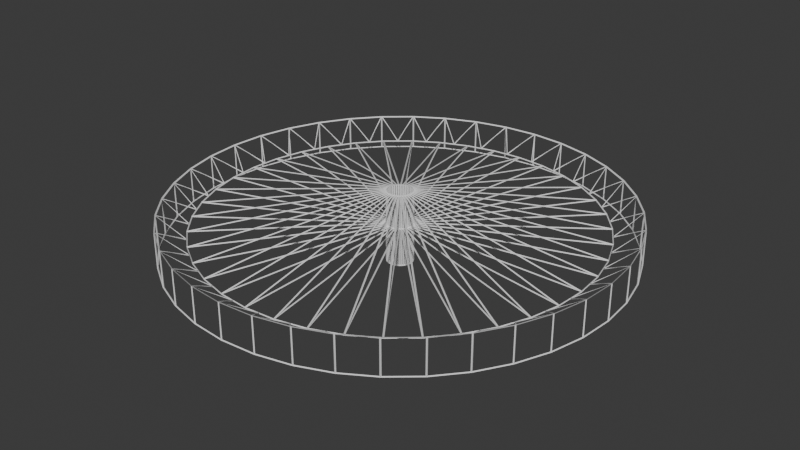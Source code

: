 # Source: londoneye2.blend.blend  (saved by Blender 4.3.34; exported with 4.5.12 LTS)
import bpy
from mathutils import Matrix  # noqa: F401  (used for matrix-valued properties, if any)

bpy.ops.wm.read_factory_settings(use_empty=True)
scene = bpy.context.scene
scene.name = 'Scene'

# ---- collections
col_collection = bpy.data.collections.new('Collection'); scene.collection.children.link(col_collection)

# ---- world
world_world = bpy.data.worlds.new('World'); scene.world = world_world
world_world.use_nodes = True; world_world.node_tree.nodes.clear()
_N = world_world.node_tree.nodes; _L = world_world.node_tree.links
n0 = _N.new('ShaderNodeOutputWorld'); n0.name = 'World Output'; n0.location = (300, 300)
n1 = _N.new('ShaderNodeBackground'); n1.name = 'Background'; n1.location = (10, 300)
n1.inputs[0].default_value = (0.05088, 0.05088, 0.05088, 1.0)
_L.new(n1.outputs[0], n0.inputs[0])
n0.is_active_output = True
world_world.color = (0.05088, 0.05088, 0.05088)
world_world.sun_shadow_jitter_overblur = 0.0

# ---- meshes
me_circle_004 = bpy.data.meshes.new('Circle.004')
me_circle_004.from_pydata([(0.0, 0.05709, 0.1), (-0.008931, 0.05639, 0.1), (-0.01764, 0.0543, 0.1), (-0.02592, 0.05087, 0.1), (-0.03356, 0.04619, 0.1), (-0.04037, 0.04037, 0.1), (-0.04619, 0.03356, 0.1), (-0.05087, 0.02592, 0.1), (-0.0543, 0.01764, 0.1), (-0.05639, 0.008931, 0.1), (-0.05709, 0.0, 0.1), (-0.05639, -0.008931, 0.1), (-0.0543, -0.01764, 0.1), (-0.05087, -0.02592, 0.1), (-0.04619, -0.03356, 0.1), (-0.04037, -0.04037, 0.1), (-0.03356, -0.04619, 0.1), (-0.02592, -0.05087, 0.1), (-0.01764, -0.0543, 0.1), (-0.008931, -0.05639, 0.1), (0.0, -0.05709, 0.1), (0.008931, -0.05639, 0.1), (0.01764, -0.0543, 0.1), (0.02592, -0.05087, 0.1), (0.03356, -0.04619, 0.1), (0.04037, -0.04037, 0.1), (0.04619, -0.03356, 0.1), (0.05087, -0.02592, 0.1), (0.0543, -0.01764, 0.1), (0.05639, -0.008931, 0.1), (0.05709, 0.0, 0.1), (0.05639, 0.008931, 0.1), (0.0543, 0.01764, 0.1), (0.05087, 0.02592, 0.1), (0.04619, 0.03356, 0.1), (0.04037, 0.04037, 0.1), (0.03356, 0.04619, 0.1), (0.02592, 0.05087, 0.1), (0.01764, 0.0543, 0.1), (0.008931, 0.05639, 0.1), (0.0, 1.0, 0.08), (-0.1564, 0.9877, 0.08), (-0.309, 0.9511, 0.08), (-0.454, 0.891, 0.08), (-0.5878, 0.809, 0.08), (-0.7071, 0.7071, 0.08), (-0.809, 0.5878, 0.08), (-0.891, 0.454, 0.08), (-0.9511, 0.309, 0.08), (-0.9877, 0.1564, 0.08), (-1.0, 0.0, 0.08), (-0.9877, -0.1564, 0.08), (-0.9511, -0.309, 0.08), (-0.891, -0.454, 0.08), (-0.809, -0.5878, 0.08), (-0.7071, -0.7071, 0.08), (-0.5878, -0.809, 0.08), (-0.454, -0.891, 0.08), (-0.309, -0.9511, 0.08), (-0.1564, -0.9877, 0.08), (0.0, -1.0, 0.08), (0.1564, -0.9877, 0.08), (0.309, -0.9511, 0.08), (0.454, -0.891, 0.08), (0.5878, -0.809, 0.08), (0.7071, -0.7071, 0.08), (0.809, -0.5878, 0.08), (0.891, -0.454, 0.08), (0.9511, -0.309, 0.08), (0.9877, -0.1564, 0.08), (1.0, 0.0, 0.08), (0.9877, 0.1564, 0.08), (0.9511, 0.309, 0.08), (0.891, 0.454, 0.08), (0.809, 0.5878, 0.08), (0.7071, 0.7071, 0.08), (0.5878, 0.809, 0.08), (0.454, 0.891, 0.08), (0.309, 0.9511, 0.08), (0.1564, 0.9877, 0.08), (0.0, 1.0, -0.08), (-0.1564, 0.9877, -0.08), (-0.309, 0.9511, -0.08), (-0.454, 0.891, -0.08), (-0.5878, 0.809, -0.08), (-0.7071, 0.7071, -0.08), (-0.809, 0.5878, -0.08), (-0.891, 0.454, -0.08), (-0.9511, 0.309, -0.08), (-0.9877, 0.1564, -0.08), (-1.0, 0.0, -0.08), (-0.9877, -0.1564, -0.08), (-0.9511, -0.309, -0.08), (-0.891, -0.454, -0.08), (-0.809, -0.5878, -0.08), (-0.7071, -0.7071, -0.08), (-0.5878, -0.809, -0.08), (-0.454, -0.891, -0.08), (-0.309, -0.9511, -0.08), (-0.1564, -0.9877, -0.08), (0.0, -1.0, -0.08), (0.1564, -0.9877, -0.08), (0.309, -0.9511, -0.08), (0.454, -0.891, -0.08), (0.5878, -0.809, -0.08), (0.7071, -0.7071, -0.08), (0.809, -0.5878, -0.08), (0.891, -0.454, -0.08), (0.9511, -0.309, -0.08), (0.9877, -0.1564, -0.08), (1.0, 0.0, -0.08), (0.9877, 0.1564, -0.08), (0.9511, 0.309, -0.08), (0.891, 0.454, -0.08), (0.809, 0.5878, -0.08), (0.7071, 0.7071, -0.08), (0.5878, 0.809, -0.08), (0.454, 0.891, -0.08), (0.309, 0.9511, -0.08), (0.1564, 0.9877, -0.08), (-0.008931, 0.05639, 0.15), (0.0, 0.05709, 0.15), (-0.01764, 0.0543, 0.15), (-0.02592, 0.05087, 0.15), (-0.03356, 0.04619, 0.15), (-0.04037, 0.04037, 0.15), (-0.04619, 0.03356, 0.15), (-0.05087, 0.02592, 0.15), (-0.0543, 0.01764, 0.15), (-0.05639, 0.008931, 0.15), (-0.05709, 0.0, 0.15), (-0.05639, -0.008931, 0.15), (-0.0543, -0.01764, 0.15), (-0.05087, -0.02592, 0.15), (-0.04619, -0.03356, 0.15), (-0.04037, -0.04037, 0.15), (-0.03356, -0.04619, 0.15), (-0.02592, -0.05087, 0.15), (-0.01764, -0.0543, 0.15), (-0.008931, -0.05639, 0.15), (0.0, -0.05709, 0.15), (0.008931, -0.05639, 0.15), (0.01764, -0.0543, 0.15), (0.02592, -0.05087, 0.15), (0.03356, -0.04619, 0.15), (0.04037, -0.04037, 0.15), (0.04619, -0.03356, 0.15), (0.05087, -0.02592, 0.15), (0.0543, -0.01764, 0.15), (0.05639, -0.008931, 0.15), (0.05709, 0.0, 0.15), (0.05639, 0.008931, 0.15), (0.0543, 0.01764, 0.15), (0.05087, 0.02592, 0.15), (0.04619, 0.03356, 0.15), (0.04037, 0.04037, 0.15), (0.03356, 0.04619, 0.15), (0.02592, 0.05087, 0.15), (0.01764, 0.0543, 0.15), (0.008931, 0.05639, 0.15), (-0.008931, 0.05639, 0.005), (3.027e-09, 0.05709, 0.005), (-0.01764, 0.0543, 0.005), (-0.02592, 0.05087, 0.005), (-0.03356, 0.04619, 0.005), (-0.04037, 0.04037, 0.005), (-0.04619, 0.03356, 0.005), (-0.05087, 0.02592, 0.005), (-0.0543, 0.01764, 0.005), (-0.05639, 0.008931, 0.005), (-0.05709, 3.725e-09, 0.005), (-0.05639, -0.008931, 0.005), (-0.0543, -0.01764, 0.005), (-0.05087, -0.02592, 0.005), (-0.04619, -0.03356, 0.005), (-0.04037, -0.04037, 0.005), (-0.03356, -0.04619, 0.005), (-0.02592, -0.05087, 0.005), (-0.01764, -0.0543, 0.005), (-0.008931, -0.05639, 0.005), (3.027e-09, -0.05709, 0.005), (0.008931, -0.05639, 0.005), (0.01764, -0.0543, 0.005), (0.02592, -0.05087, 0.005), (0.03356, -0.04619, 0.005), (0.04037, -0.04037, 0.005), (0.04619, -0.03356, 0.005), (0.05087, -0.02592, 0.005), (0.0543, -0.01764, 0.005), (0.05639, -0.008931, 0.005), (0.05709, 3.725e-09, 0.005), (0.05639, 0.008931, 0.005), (0.0543, 0.01764, 0.005), (0.05087, 0.02592, 0.005), (0.04619, 0.03356, 0.005), (0.04037, 0.04037, 0.005), (0.03356, 0.04619, 0.005), (0.02592, 0.05087, 0.005), (0.01764, 0.0543, 0.005), (0.008931, 0.05639, 0.005), (-0.1376, 0.8688, 0.0), (0.0, 0.8796, 0.0), (-0.2718, 0.8366, 0.0), (-0.3993, 0.7838, 0.0), (-0.517, 0.7116, 0.0), (-0.622, 0.622, 0.0), (-0.7116, 0.517, 0.0), (-0.7838, 0.3993, 0.0), (-0.8366, 0.2718, 0.0), (-0.8688, 0.1376, 0.0), (-0.8796, 0.0, 0.0), (-0.8688, -0.1376, 0.0), (-0.8366, -0.2718, 0.0), (-0.7838, -0.3993, 0.0), (-0.7116, -0.517, 0.0), (-0.622, -0.622, 0.0), (-0.517, -0.7116, 0.0), (-0.3993, -0.7838, 0.0), (-0.2718, -0.8366, 0.0), (-0.1376, -0.8688, 0.0), (0.0, -0.8796, 0.0), (0.1376, -0.8688, 0.0), (0.2718, -0.8366, 0.0), (0.3993, -0.7838, 0.0), (0.517, -0.7116, 0.0), (0.622, -0.622, 0.0), (0.7116, -0.517, 0.0), (0.7838, -0.3993, 0.0), (0.8366, -0.2718, 0.0), (0.8688, -0.1376, 0.0), (0.8796, 0.0, 0.0), (0.8688, 0.1376, 0.0), (0.8366, 0.2718, 0.0), (0.7838, 0.3993, 0.0), (0.7116, 0.517, 0.0), (0.622, 0.622, 0.0), (0.517, 0.7116, 0.0), (0.3993, 0.7838, 0.0), (0.2718, 0.8366, 0.0), (0.1376, 0.8688, 0.0), (-0.008931, 0.05639, 5.588e-09), (2.095e-08, 0.05709, 5.588e-09), (-0.01764, 0.0543, 5.588e-09), (-0.02592, 0.05087, 5.588e-09), (-0.03356, 0.04619, 5.588e-09), (-0.04037, 0.04037, 5.588e-09), (-0.04619, 0.03356, 5.588e-09), (-0.05087, 0.02592, 5.588e-09), (-0.0543, 0.01764, 5.588e-09), (-0.05639, 0.008931, 5.588e-09), (-0.05709, 4.715e-09, 5.588e-09), (-0.05639, -0.008931, 5.588e-09), (-0.0543, -0.01764, 5.588e-09), (-0.05087, -0.02592, 5.588e-09), (-0.04619, -0.03356, 5.588e-09), (-0.04037, -0.04037, 5.588e-09), (-0.03356, -0.04619, 5.588e-09), (-0.02592, -0.05087, 5.588e-09), (-0.01764, -0.0543, 5.588e-09), (-0.008931, -0.05639, 5.588e-09), (2.095e-08, -0.05709, 5.588e-09), (0.008931, -0.05639, 5.588e-09), (0.01764, -0.0543, 5.588e-09), (0.02592, -0.05087, 5.588e-09), (0.03356, -0.04619, 5.588e-09), (0.04037, -0.04037, 5.588e-09), (0.04619, -0.03356, 5.588e-09), (0.05087, -0.02592, 5.588e-09), (0.0543, -0.01764, 5.588e-09), (0.05639, -0.008931, 5.588e-09), (0.05709, 4.715e-09, 5.588e-09), (0.05639, 0.008931, 5.588e-09), (0.0543, 0.01764, 5.588e-09), (0.05087, 0.02592, 5.588e-09), (0.04619, 0.03356, 5.588e-09), (0.04037, 0.04037, 5.588e-09), (0.03356, 0.04619, 5.588e-09), (0.02592, 0.05087, 5.588e-09), (0.01764, 0.0543, 5.588e-09), (0.008931, 0.05639, 5.588e-09), (-0.1376, 0.8688, 0.0), (2.095e-08, 0.8796, 0.0), (-0.2718, 0.8366, 0.0), (-0.3993, 0.7838, 0.0), (-0.517, 0.7116, 0.0), (-0.622, 0.622, 0.0), (-0.7116, 0.517, 0.0), (-0.7838, 0.3993, 0.0), (-0.8366, 0.2718, 0.0), (-0.8688, 0.1376, 0.0), (-0.8796, 4.715e-09, 0.0), (-0.8688, -0.1376, 0.0), (-0.8366, -0.2718, 0.0), (-0.7838, -0.3993, 0.0), (-0.7116, -0.517, 0.0), (-0.622, -0.622, 0.0), (-0.517, -0.7116, 0.0), (-0.3993, -0.7838, 0.0), (-0.2718, -0.8366, 0.0), (-0.1376, -0.8688, 0.0), (2.095e-08, -0.8796, 0.0), (0.1376, -0.8688, 0.0), (0.2718, -0.8366, 0.0), (0.3993, -0.7838, 0.0), (0.517, -0.7116, 0.0), (0.622, -0.622, 0.0), (0.7116, -0.517, 0.0), (0.7838, -0.3993, 0.0), (0.8366, -0.2718, 0.0), (0.8688, -0.1376, 0.0), (0.8796, 4.715e-09, 0.0), (0.8688, 0.1376, 0.0), (0.8366, 0.2718, 0.0), (0.7838, 0.3993, 0.0), (0.7116, 0.517, 0.0), (0.622, 0.622, 0.0), (0.517, 0.7116, 0.0), (0.3993, 0.7838, 0.0), (0.2718, 0.8366, 0.0), (0.1376, 0.8688, 0.0), (-0.008931, 0.05639, -0.17), (4.47e-08, 0.05709, -0.17), (-0.01764, 0.0543, -0.17), (-0.02592, 0.05087, -0.17), (-0.03356, 0.04619, -0.17), (-0.04037, 0.04037, -0.17), (-0.04619, 0.03356, -0.17), (-0.05087, 0.02592, -0.17), (-0.0543, 0.01764, -0.17), (-0.05639, 0.008931, -0.17), (-0.05709, 9.313e-10, -0.17), (-0.05639, -0.008931, -0.17), (-0.0543, -0.01764, -0.17), (-0.05087, -0.02592, -0.17), (-0.04619, -0.03356, -0.17), (-0.04037, -0.04037, -0.17), (-0.03356, -0.04619, -0.17), (-0.02592, -0.05087, -0.17), (-0.01764, -0.0543, -0.17), (-0.008931, -0.05639, -0.17), (4.47e-08, -0.05709, -0.17), (0.008932, -0.05639, -0.17), (0.01764, -0.0543, -0.17), (0.02592, -0.05087, -0.17), (0.03356, -0.04619, -0.17), (0.04037, -0.04037, -0.17), (0.04619, -0.03356, -0.17), (0.05087, -0.02592, -0.17), (0.0543, -0.01764, -0.17), (0.05639, -0.008931, -0.17), (0.05709, 9.313e-10, -0.17), (0.05639, 0.008931, -0.17), (0.0543, 0.01764, -0.17), (0.05087, 0.02592, -0.17), (0.04619, 0.03356, -0.17), (0.04037, 0.04037, -0.17), (0.03356, 0.04619, -0.17), (0.02592, 0.05087, -0.17), (0.01764, 0.0543, -0.17), (0.008932, 0.05639, -0.17), (-0.0688, 0.8742, 0.0), (-0.2047, 0.8527, 0.0), (-0.3356, 0.8102, 0.0), (-0.4582, 0.7477, 0.0), (-0.5695, 0.6668, 0.0), (-0.6668, 0.5695, 0.0), (-0.7477, 0.4582, 0.0), (-0.8102, 0.3356, 0.0), (-0.8527, 0.2047, 0.0), (-0.8742, 0.0688, 0.0), (-0.8742, -0.0688, 0.0), (-0.8527, -0.2047, 0.0), (-0.8102, -0.3356, 0.0), (-0.7477, -0.4582, 0.0), (-0.6668, -0.5695, 0.0), (-0.5695, -0.6668, 0.0), (-0.4582, -0.7477, 0.0), (-0.3356, -0.8102, 0.0), (-0.2047, -0.8527, 0.0), (-0.0688, -0.8742, 0.0), (0.0688, -0.8742, 0.0), (0.2047, -0.8527, 0.0), (0.3356, -0.8102, 0.0), (0.4582, -0.7477, 0.0), (0.5695, -0.6668, 0.0), (0.6668, -0.5695, 0.0), (0.7477, -0.4582, 0.0), (0.8102, -0.3356, 0.0), (0.8527, -0.2047, 0.0), (0.8742, -0.0688, 0.0), (0.8742, 0.0688, 0.0), (0.8527, 0.2047, 0.0), (0.8102, 0.3356, 0.0), (0.7477, 0.4582, 0.0), (0.6668, 0.5695, 0.0), (0.5695, 0.6668, 0.0), (0.4582, 0.7477, 0.0), (0.3356, 0.8102, 0.0), (0.2047, 0.8527, 0.0), (0.0688, 0.8742, 0.0)], [], [(61, 62, 102, 101), (48, 49, 89, 88), (75, 76, 116, 115), (62, 63, 103, 102), (49, 50, 90, 89), (76, 77, 117, 116), (63, 64, 104, 103), (50, 51, 91, 90), (77, 78, 118, 117), (64, 65, 105, 104), (51, 52, 92, 91), (78, 79, 119, 118), (65, 66, 106, 105), (52, 53, 93, 92), (79, 40, 80, 119), (66, 67, 107, 106), (53, 54, 94, 93), (40, 41, 81, 80), (67, 68, 108, 107), (54, 55, 95, 94), (41, 42, 82, 81), (68, 69, 109, 108), (55, 56, 96, 95), (42, 43, 83, 82), (69, 70, 110, 109), (56, 57, 97, 96), (43, 44, 84, 83), (70, 71, 111, 110), (57, 58, 98, 97), (44, 45, 85, 84), (71, 72, 112, 111), (58, 59, 99, 98), (45, 46, 86, 85), (72, 73, 113, 112), (59, 60, 100, 99), (46, 47, 87, 86), (73, 74, 114, 113), (60, 61, 101, 100), (47, 48, 88, 87), (74, 75, 115, 114), (145, 146, 346, 345), (120, 121, 201, 200), (122, 120, 200, 202), (123, 122, 202, 203), (124, 123, 203, 204), (125, 124, 204, 205), (126, 125, 205, 206), (127, 126, 206, 207), (128, 127, 207, 208), (129, 128, 208, 209), (130, 129, 209, 210), (131, 130, 210, 211), (132, 131, 211, 212), (133, 132, 212, 213), (134, 133, 213, 214), (135, 134, 214, 215), (136, 135, 215, 216), (137, 136, 216, 217), (138, 137, 217, 218), (139, 138, 218, 219), (140, 139, 219, 220), (141, 140, 220, 221), (142, 141, 221, 222), (143, 142, 222, 223), (144, 143, 223, 224), (145, 144, 224, 225), (146, 145, 225, 226), (147, 146, 226, 227), (148, 147, 227, 228), (149, 148, 228, 229), (150, 149, 229, 230), (151, 150, 230, 231), (152, 151, 231, 232), (153, 152, 232, 233), (154, 153, 233, 234), (155, 154, 234, 235), (156, 155, 235, 236), (157, 156, 236, 237), (158, 157, 237, 238), (159, 158, 238, 239), (121, 159, 239, 201), (240, 241, 281, 360, 280), (242, 240, 280, 361, 282), (243, 242, 282, 362, 283), (244, 243, 283, 363, 284), (245, 244, 284, 364, 285), (246, 245, 285, 365, 286), (247, 246, 286, 366, 287), (248, 247, 287, 367, 288), (249, 248, 288, 368, 289), (250, 249, 289, 369, 290), (251, 250, 290, 370, 291), (252, 251, 291, 371, 292), (253, 252, 292, 372, 293), (254, 253, 293, 373, 294), (255, 254, 294, 374, 295), (256, 255, 295, 375, 296), (257, 256, 296, 376, 297), (258, 257, 297, 377, 298), (259, 258, 298, 378, 299), (260, 259, 299, 379, 300), (261, 260, 300, 380, 301), (262, 261, 301, 381, 302), (263, 262, 302, 382, 303), (264, 263, 303, 383, 304), (265, 264, 304, 384, 305), (266, 265, 305, 385, 306), (267, 266, 306, 386, 307), (268, 267, 307, 387, 308), (269, 268, 308, 388, 309), (270, 269, 309, 389, 310), (271, 270, 310, 390, 311), (272, 271, 311, 391, 312), (273, 272, 312, 392, 313), (274, 273, 313, 393, 314), (275, 274, 314, 394, 315), (276, 275, 315, 395, 316), (277, 276, 316, 396, 317), (278, 277, 317, 397, 318), (279, 278, 318, 398, 319), (241, 279, 319, 399, 281), (320, 322, 323, 324, 325, 326, 327, 328, 329, 330, 331, 332, 333, 334, 335, 336, 337, 338, 339, 340, 341, 342, 343, 344, 345, 346, 347, 348, 349, 350, 351, 352, 353, 354, 355, 356, 357, 358, 359, 321), (132, 133, 333, 332), (159, 121, 321, 359), (146, 147, 347, 346), (133, 134, 334, 333), (121, 120, 320, 321), (147, 148, 348, 347), (134, 135, 335, 334), (120, 122, 322, 320), (148, 149, 349, 348), (135, 136, 336, 335), (122, 123, 323, 322), (149, 150, 350, 349), (136, 137, 337, 336), (123, 124, 324, 323), (150, 151, 351, 350), (137, 138, 338, 337), (124, 125, 325, 324), (151, 152, 352, 351), (138, 139, 339, 338), (125, 126, 326, 325), (152, 153, 353, 352), (139, 140, 340, 339), (126, 127, 327, 326), (153, 154, 354, 353), (140, 141, 341, 340), (127, 128, 328, 327), (154, 155, 355, 354), (141, 142, 342, 341), (128, 129, 329, 328), (155, 156, 356, 355), (142, 143, 343, 342), (129, 130, 330, 329), (156, 157, 357, 356), (143, 144, 344, 343), (130, 131, 331, 330), (157, 158, 358, 357), (144, 145, 345, 344), (131, 132, 332, 331), (158, 159, 359, 358), (48, 368, 49), (47, 367, 48), (366, 47, 46), (45, 365, 46), (364, 45, 44), (43, 363, 44), (362, 43, 42), (361, 42, 41), (360, 41, 40), (79, 399, 40), (398, 79, 78), (77, 397, 78), (396, 77, 76), (75, 395, 76), (394, 75, 74), (73, 393, 74), (392, 73, 72), (391, 72, 71), (390, 71, 70), (69, 389, 70), (68, 388, 69), (67, 387, 68), (386, 67, 66), (65, 385, 66), (384, 65, 64), (63, 383, 64), (382, 63, 62), (61, 381, 62), (380, 61, 60), (59, 379, 60), (58, 378, 59), (57, 377, 58), (376, 57, 56), (55, 375, 56), (374, 55, 54), (53, 373, 54), (372, 53, 52), (371, 52, 51), (370, 51, 50), (49, 369, 50)])
_uv = me_circle_004.uv_layers.new(name='UVMap')
_uv.uv.foreach_set('vector', [0.0, 0.0, 0.0, 0.0, 0.0, 0.0, 0.0, 0.0, 0.0, 0.0, 0.0, 0.0, 0.0, 0.0, 0.0, 0.0, 0.0, 0.0, 0.0, 0.0, 0.0, 0.0, 0.0, 0.0, 0.0, 0.0, 0.0, 0.0, 0.0, 0.0, 0.0, 0.0, 0.0, 0.0, 0.0, 0.0, 0.0, 0.0, 0.0, 0.0, 0.0, 0.0, 0.0, 0.0, 0.0, 0.0, 0.0, 0.0, 0.0, 0.0, 0.0, 0.0, 0.0, 0.0, 0.0, 0.0, 0.0, 0.0, 0.0, 0.0, 0.0, 0.0, 0.0, 0.0, 0.0, 0.0, 0.0, 0.0, 0.0, 0.0, 0.0, 0.0, 0.0, 0.0, 0.0, 0.0, 0.0, 0.0, 0.0, 0.0, 0.0, 0.0, 0.0, 0.0, 0.0, 0.0, 0.0, 0.0, 0.0, 0.0, 0.0, 0.0, 0.0, 0.0, 0.0, 0.0, 0.0, 0.0, 0.0, 0.0, 0.0, 0.0, 0.0, 0.0, 0.0, 0.0, 0.0, 0.0, 0.0, 0.0, 0.0, 0.0, 0.0, 0.0, 0.0, 0.0, 0.0, 0.0, 0.0, 0.0, 0.0, 0.0, 0.0, 0.0, 0.0, 0.0, 0.0, 0.0, 0.0, 0.0, 0.0, 0.0, 0.0, 0.0, 0.0, 0.0, 0.0, 0.0, 0.0, 0.0, 0.0, 0.0, 0.0, 0.0, 0.0, 0.0, 0.0, 0.0, 0.0, 0.0, 0.0, 0.0, 0.0, 0.0, 0.0, 0.0, 0.0, 0.0, 0.0, 0.0, 0.0, 0.0, 0.0, 0.0, 0.0, 0.0, 0.0, 0.0, 0.0, 0.0, 0.0, 0.0, 0.0, 0.0, 0.0, 0.0, 0.0, 0.0, 0.0, 0.0, 0.0, 0.0, 0.0, 0.0, 0.0, 0.0, 0.0, 0.0, 0.0, 0.0, 0.0, 0.0, 0.0, 0.0, 0.0, 0.0, 0.0, 0.0, 0.0, 0.0, 0.0, 0.0, 0.0, 0.0, 0.0, 0.0, 0.0, 0.0, 0.0, 0.0, 0.0, 0.0, 0.0, 0.0, 0.0, 0.0, 0.0, 0.0, 0.0, 0.0, 0.0, 0.0, 0.0, 0.0, 0.0, 0.0, 0.0, 0.0, 0.0, 0.0, 0.0, 0.0, 0.0, 0.0, 0.0, 0.0, 0.0, 0.0, 0.0, 0.0, 0.0, 0.0, 0.0, 0.0, 0.0, 0.0, 0.0, 0.0, 0.0, 0.0, 0.0, 0.0, 0.0, 0.0, 0.0, 0.0, 0.0, 0.0, 0.0, 0.0, 0.0, 0.0, 0.0, 0.0, 0.0, 0.0, 0.0, 0.0, 0.0, 0.0, 0.0, 0.0, 0.0, 0.0, 0.0, 0.0, 0.0, 0.0, 0.0, 0.0, 0.0, 0.0, 0.0, 0.0, 0.0, 0.0, 0.0, 0.0, 0.0, 0.0, 0.0, 0.0, 0.0, 0.0, 0.0, 0.0, 0.0, 0.0, 0.0, 0.0, 0.0, 0.0, 0.0, 0.0, 0.0, 0.0, 0.0, 0.0, 0.0, 0.0, 0.0, 0.0, 0.0, 0.0, 0.0, 0.0, 0.0, 0.0, 0.0, 0.0, 0.0, 0.0, 0.0, 0.0, 0.0, 0.0, 0.0, 0.0, 0.0, 0.0, 0.0, 0.0, 0.0, 0.0, 0.0, 0.0, 0.0, 0.0, 0.0, 0.0, 0.0, 0.0, 0.0, 0.0, 0.0, 0.0, 0.0, 0.0, 0.0, 0.0, 0.0, 0.0, 0.0, 0.0, 0.0, 0.0, 0.0, 0.0, 0.0, 0.0, 0.0, 0.0, 0.0, 0.0, 0.0, 0.0, 0.0, 0.0, 0.0, 0.0, 0.0, 0.0, 0.0, 0.0, 0.0, 0.0, 0.0, 0.0, 0.0, 0.0, 0.0, 0.0, 0.0, 0.0, 0.0, 0.0, 0.0, 0.0, 0.0, 0.0, 0.0, 0.0, 0.0, 0.0, 0.0, 0.0, 0.0, 0.0, 0.0, 0.0, 0.0, 0.0, 0.0, 0.0, 0.0, 0.0, 0.0, 0.0, 0.0, 0.0, 0.0, 0.0, 0.0, 0.0, 0.0, 0.0, 0.0, 0.0, 0.0, 0.0, 0.0, 0.0, 0.0, 0.0, 0.0, 0.0, 0.0, 0.0, 0.0, 0.0, 0.0, 0.0, 0.0, 0.0, 0.0, 0.0, 0.0, 0.0, 0.0, 0.0, 0.0, 0.0, 0.0, 0.0, 0.0, 0.0, 0.0, 0.0, 0.0, 0.0, 0.0, 0.0, 0.0, 0.0, 0.0, 0.0, 0.0, 0.0, 0.0, 0.0, 0.0, 0.0, 0.0, 0.0, 0.0, 0.0, 0.0, 0.0, 0.0, 0.0, 0.0, 0.0, 0.0, 0.0, 0.0, 0.0, 0.0, 0.0, 0.0, 0.0, 0.0, 0.0, 0.0, 0.0, 0.0, 0.0, 0.0, 0.0, 0.0, 0.0, 0.0, 0.0, 0.0, 0.0, 0.0, 0.0, 0.0, 0.0, 0.0, 0.0, 0.0, 0.0, 0.0, 0.0, 0.0, 0.0, 0.0, 0.0, 0.0, 0.0, 0.0, 0.0, 0.0, 0.0, 0.0, 0.0, 0.0, 0.0, 0.0, 0.0, 0.0, 0.0, 0.0, 0.0, 0.0, 0.0, 0.0, 0.0, 0.0, 0.0, 0.0, 0.0, 0.0, 0.0, 0.0, 0.0, 0.0, 0.0, 0.0, 0.0, 0.0, 0.0, 0.0, 0.0, 0.0, 0.0, 0.0, 0.0, 0.0, 0.0, 0.0, 0.0, 0.0, 0.0, 0.0, 0.0, 0.0, 0.0, 0.0, 0.0, 0.0, 0.0, 0.0, 0.0, 0.0, 0.0, 0.0, 0.0, 0.0, 0.0, 0.0, 0.0, 0.0, 0.0, 0.0, 0.0, 0.0, 0.0, 0.0, 0.0, 0.0, 0.0, 0.0, 0.0, 0.0, 0.0, 0.0, 0.0, 0.0, 0.0, 0.0, 0.0, 0.0, 0.0, 0.0, 0.0, 0.0, 0.0, 0.0, 0.0, 0.0, 0.0, 0.0, 0.0, 0.0, 0.0, 0.0, 0.0, 0.0, 0.0, 0.0, 0.0, 0.0, 0.0, 0.0, 0.0, 0.0, 0.0, 0.0, 0.0, 0.0, 0.0, 0.0, 0.0, 0.0, 0.0, 0.0, 0.0, 0.0, 0.0, 0.0, 0.0, 0.0, 0.0, 0.0, 0.0, 0.0, 0.0, 0.0, 0.0, 0.0, 0.0, 0.0, 0.0, 0.0, 0.0, 0.0, 0.0, 0.0, 0.0, 0.0, 0.0, 0.0, 0.0, 0.0, 0.0, 0.0, 0.0, 0.0, 0.0, 0.0, 0.0, 0.0, 0.0, 0.0, 0.0, 0.0, 0.0, 0.0, 0.0, 0.0, 0.0, 0.0, 0.0, 0.0, 0.0, 0.0, 0.0, 0.0, 0.0, 0.0, 0.0, 0.0, 0.0, 0.0, 0.0, 0.0, 0.0, 0.0, 0.0, 0.0, 0.0, 0.0, 0.0, 0.0, 0.0, 0.0, 0.0, 0.0, 0.0, 0.0, 0.0, 0.0, 0.0, 0.0, 0.0, 0.0, 0.0, 0.0, 0.0, 0.0, 0.0, 0.0, 0.0, 0.0, 0.0, 0.0, 0.0, 0.0, 0.0, 0.0, 0.0, 0.0, 0.0, 0.0, 0.0, 0.0, 0.0, 0.0, 0.0, 0.0, 0.0, 0.0, 0.0, 0.0, 0.0, 0.0, 0.0, 0.0, 0.0, 0.0, 0.0, 0.0, 0.0, 0.0, 0.0, 0.0, 0.0, 0.0, 0.0, 0.0, 0.0, 0.0, 0.0, 0.0, 0.0, 0.0, 0.0, 0.0, 0.0, 0.0, 0.0, 0.0, 0.0, 0.0, 0.0, 0.0, 0.0, 0.0, 0.0, 0.0, 0.0, 0.0, 0.0, 0.0, 0.0, 0.0, 0.0, 0.0, 0.0, 0.0, 0.0, 0.0, 0.0, 0.0, 0.0, 0.0, 0.0, 0.0, 0.0, 0.0, 0.0, 0.0, 0.0, 0.0, 0.0, 0.0, 0.0, 0.0, 0.0, 0.0, 0.0, 0.0, 0.0, 0.0, 0.0, 0.0, 0.0, 0.0, 0.0, 0.0, 0.0, 0.0, 0.0, 0.0, 0.0, 0.0, 0.0, 0.0, 0.0, 0.0, 0.0, 0.0, 0.0, 0.0, 0.0, 0.0, 0.0, 0.0, 0.0, 0.0, 0.0, 0.0, 0.0, 0.0, 0.0, 0.0, 0.0, 0.0, 0.0, 0.0, 0.0, 0.0, 0.0, 0.0, 0.0, 0.0, 0.0, 0.0, 0.0, 0.0, 0.0, 0.0, 0.0, 0.0, 0.0, 0.0, 0.0, 0.0, 0.0, 0.0, 0.0, 0.0, 0.0, 0.0, 0.0, 0.0, 0.0, 0.0, 0.0, 0.0, 0.0, 0.0, 0.0, 0.0, 0.0, 0.0, 0.0, 0.0, 0.0, 0.0, 0.0, 0.0, 0.0, 0.0, 0.0, 0.0, 0.0, 0.0, 0.0, 0.0, 0.0, 0.0, 0.0, 0.0, 0.0, 0.0, 0.0, 0.0, 0.0, 0.0, 0.0, 0.0, 0.0, 0.0, 0.0, 0.0, 0.0, 0.0, 0.0, 0.0, 0.0, 0.0, 0.0, 0.0, 0.0, 0.0, 0.0, 0.0, 0.0, 0.0, 0.0, 0.0, 0.0, 0.0, 0.0, 0.0, 0.0, 0.0, 0.0, 0.0, 0.0, 0.0, 0.0, 0.0, 0.0, 0.0, 0.0, 0.0, 0.0, 0.0, 0.0, 0.0, 0.0, 0.0, 0.0, 0.0, 0.0, 0.0, 0.0, 0.0, 0.0, 0.0, 0.0, 0.0, 0.0, 0.0, 0.0, 0.0, 0.0, 0.0, 0.0, 0.0, 0.0, 0.0, 0.0, 0.0, 0.0, 0.0, 0.0, 0.0, 0.0, 0.0, 0.0, 0.0, 0.0, 0.0, 0.0, 0.0, 0.0, 0.0, 0.0, 0.0, 0.0, 0.0, 0.0, 0.0, 0.0, 0.0, 0.0, 0.0, 0.0, 0.0, 0.0, 0.0, 0.0, 0.0, 0.0, 0.0, 0.0, 0.0, 0.0, 0.0, 0.0, 0.0, 0.0, 0.0, 0.0, 0.0, 0.0, 0.0, 0.0, 0.0, 0.0, 0.0, 0.0, 0.0, 0.0, 0.0, 0.0, 0.0, 0.0, 0.0, 0.0, 0.0, 0.0, 0.0, 0.0, 0.0, 0.0, 0.0, 0.0, 0.0, 0.0, 0.0, 0.0, 0.0, 0.0, 0.0, 0.0, 0.0, 0.0, 0.0, 0.0, 0.0, 0.0, 0.0, 0.0, 0.0, 0.0, 0.0, 0.0, 0.0, 0.0, 0.0, 0.0, 0.0, 0.0, 0.0, 0.0, 0.0, 0.0, 0.0, 0.0, 0.0, 0.0, 0.0, 0.0, 0.0, 0.0, 0.0, 0.0, 0.0, 0.0, 0.0, 0.0, 0.0, 0.0, 0.0, 0.0, 0.0, 0.0, 0.0, 0.0, 0.0, 0.0, 0.0, 0.0, 0.0, 0.0, 0.0, 0.0, 0.0, 0.0, 0.0, 0.0, 0.0, 0.0, 0.0, 0.0, 0.0, 0.0, 0.0, 0.0, 0.0, 0.0, 0.0, 0.0, 0.0, 0.0, 0.0, 0.0, 0.0, 0.0, 0.0, 0.0, 0.0, 0.0, 0.0, 0.0, 0.0, 0.0, 0.0, 0.0, 0.0, 0.0, 0.0, 0.0, 0.0, 0.0, 0.0, 0.0, 0.0, 0.0, 0.0, 0.0, 0.0, 0.0, 0.0, 0.0, 0.0, 0.0, 0.0, 0.0, 0.0, 0.0, 0.0, 0.0, 0.0, 0.0, 0.0, 0.0, 0.0, 0.0, 0.0, 0.0, 0.0, 0.0, 0.0, 0.0, 0.0, 0.0, 0.0, 0.0, 0.0, 0.0, 0.0, 0.0, 0.0, 0.0, 0.0, 0.0, 0.0, 0.0, 0.0, 0.0, 0.0, 0.0, 0.0, 0.0, 0.0, 0.0, 0.0, 0.0, 0.0, 0.0, 0.0, 0.0, 0.0, 0.0, 0.0, 0.0, 0.0, 0.0, 0.0, 0.0, 0.0, 0.0, 0.0, 0.0, 0.0, 0.0, 0.0, 0.0, 0.0, 0.0, 0.0, 0.0, 0.0, 0.0, 0.0, 0.0, 0.0, 0.0, 0.0, 0.0, 0.0, 0.0, 0.0, 0.0, 0.0, 0.0, 0.0, 0.0, 0.0, 0.0, 0.0, 0.0, 0.0, 0.0, 0.0, 0.0, 0.0, 0.0, 0.0, 0.0, 0.0, 0.0, 0.0, 0.0, 0.0, 0.0, 0.0, 0.0, 0.0, 0.0, 0.0, 0.0, 0.0, 0.0, 0.0, 0.0, 0.0, 0.0, 0.0, 0.0, 0.0, 0.0, 0.0, 0.0, 0.0, 0.0, 0.0, 0.0, 0.0, 0.0, 0.0, 0.0, 0.0, 0.0, 0.0, 0.0, 0.0, 0.0, 0.0, 0.0, 0.0, 0.0, 0.0, 0.0, 0.0, 0.0, 0.0, 0.0, 0.0, 0.0, 0.0, 0.0, 0.0, 0.0, 0.0, 0.0, 0.0, 0.0, 0.0, 0.0, 0.0, 0.0, 0.0, 0.0, 0.0, 0.0, 0.0, 0.0, 0.0, 0.0, 0.0, 0.0, 0.0, 0.0, 0.0, 0.0, 0.0, 0.0, 0.0, 0.0, 0.0, 0.0, 0.0, 0.0, 0.0, 0.0, 0.0, 0.0, 0.0, 0.0, 0.0, 0.0, 0.0, 0.0, 0.0, 0.0, 0.0, 0.0, 0.0, 0.0, 0.0, 0.0, 0.0, 0.0, 0.0, 0.0, 0.0, 0.0, 0.0, 0.0, 0.0, 0.0, 0.0, 0.0, 0.0, 0.0, 0.0, 0.0, 0.0, 0.0, 0.0, 0.0, 0.0, 0.0, 0.0, 0.0, 0.0, 0.0, 0.0, 0.0, 0.0, 0.0, 0.0, 0.0, 0.0, 0.0, 0.0, 0.0, 0.0, 0.0, 0.0, 0.0, 0.0, 0.0, 0.0, 0.0, 0.0, 0.0, 0.0, 0.0, 0.0, 0.0, 0.0, 0.0, 0.0, 0.0, 0.0, 0.0, 0.0, 0.0, 0.0, 0.0, 0.0, 0.0, 0.0, 0.0, 0.0, 0.0, 0.0, 0.0, 0.0, 0.0, 0.0, 0.0, 0.0, 0.0, 0.0, 0.0, 0.0, 0.0, 0.0, 0.0, 0.0, 0.0, 0.0, 0.0, 0.0, 0.0, 0.0, 0.0, 0.0, 0.0, 0.0, 0.0, 0.0, 0.0, 0.0, 0.0, 0.0, 0.0, 0.0, 0.0, 0.0, 0.0, 0.0, 0.0, 0.0, 0.0, 0.0, 0.0, 0.0, 0.0, 0.0, 0.0, 0.0, 0.0, 0.0, 0.0, 0.0, 0.0, 0.0, 0.0, 0.0, 0.0, 0.0, 0.0, 0.0, 0.0, 0.0, 0.0, 0.0, 0.0, 0.0, 0.0, 0.0, 0.0, 0.0, 0.0, 0.0, 0.0, 0.0, 0.0, 0.0, 0.0, 0.0, 0.0, 0.0, 0.0, 0.0, 0.0, 0.0, 0.0, 0.0, 0.0, 0.0, 0.0, 0.0, 0.0, 0.0, 0.0, 0.0, 0.0, 0.0, 0.0, 0.0, 0.0, 0.0, 0.0, 0.0, 0.0, 0.0, 0.0, 0.0, 0.0, 0.0, 0.0, 0.0, 0.0, 0.0, 0.0, 0.0, 0.0, 0.0, 0.0, 0.0, 0.0, 0.0, 0.0, 0.0, 0.0, 0.0, 0.0, 0.0, 0.0, 0.0, 0.0, 0.0, 0.0, 0.0, 0.0, 0.0, 0.0, 0.0, 0.0, 0.0, 0.0, 0.0, 0.0, 0.0, 0.0, 0.0, 0.0, 0.0, 0.0, 0.0, 0.0, 0.0, 0.0, 0.0, 0.0, 0.0, 0.0, 0.0, 0.0, 0.0, 0.0, 0.0, 0.0, 0.0, 0.0, 0.0, 0.0, 0.0, 0.0, 0.0, 0.0, 0.0, 0.0, 0.0, 0.0, 0.0, 0.0, 0.0, 0.0, 0.0, 0.0, 0.0, 0.0, 0.0, 0.0, 0.0, 0.0, 0.0, 0.0, 0.0, 0.0, 0.0, 0.0, 0.0, 0.0, 0.0, 0.0, 0.0, 0.0, 0.0, 0.0, 0.0, 0.0, 0.0, 0.0, 0.0, 0.0, 0.0, 0.0, 0.0, 0.0, 0.0, 0.0, 0.0, 0.0, 0.0, 0.0, 0.0, 0.0, 0.0, 0.0, 0.0, 0.0, 0.0, 0.0, 0.0, 0.0, 0.0, 0.0, 0.0, 0.0, 0.0, 0.0, 0.0, 0.0, 0.0, 0.0, 0.0, 0.0, 0.0, 0.0, 0.0, 0.0, 0.0, 0.0, 0.0, 0.0, 0.0, 0.0, 0.0, 0.0, 0.0, 0.0, 0.0, 0.0, 0.0, 0.0, 0.0, 0.0, 0.0, 0.0, 0.0, 0.0, 0.0, 0.0, 0.0, 0.0, 0.0, 0.0, 0.0, 0.0, 0.0, 0.0, 0.0, 0.0, 0.0, 0.0, 0.0, 0.0])
me_circle_004.update()

# ---- objects
ob_circle = bpy.data.objects.new('Circle', me_circle_004)

# ---- transforms, parenting, visibility, modifiers, constraints
ob_circle.location = (0.0, 0.0, 0.0)
_m = ob_circle.modifiers.new('Wireframe', 'WIREFRAME')
_m.thickness = 0.007

# ---- collection membership
col_collection.objects.link(ob_circle)

# ---- scene / render settings (as saved in the file)
scene.frame_start = 1; scene.frame_end = 250; scene.frame_set(145)
scene.render.engine = 'BLENDER_EEVEE_NEXT'
bpy.context.view_layer.update()

# ---- added for rendering (the .blend has no active camera and no usable light): camera, sun
cam_auto = bpy.data.cameras.new('AutoCamera')
cam_auto.lens = 50.0
cam_auto.sensor_width = 36.0
cam_auto.clip_end = 1000.0
ob_auto_camera = bpy.data.objects.new('AutoCamera', cam_auto)
scene.collection.objects.link(ob_auto_camera)
ob_auto_camera.location = (2.64327, -3.17192, 2.10478)
ob_auto_camera.rotation_euler = (1.09748, -7.21219e-08, 0.694738)
scene.camera = ob_auto_camera
light_auto_sun = bpy.data.lights.new('AutoSun', 'SUN')
light_auto_sun.energy = 3.0
light_auto_sun.angle = 0.0523599
ob_auto_sun = bpy.data.objects.new('AutoSun', light_auto_sun)
scene.collection.objects.link(ob_auto_sun)
ob_auto_sun.rotation_euler = (0.872665, 0.174533, 0.523599)
bpy.context.view_layer.update()
